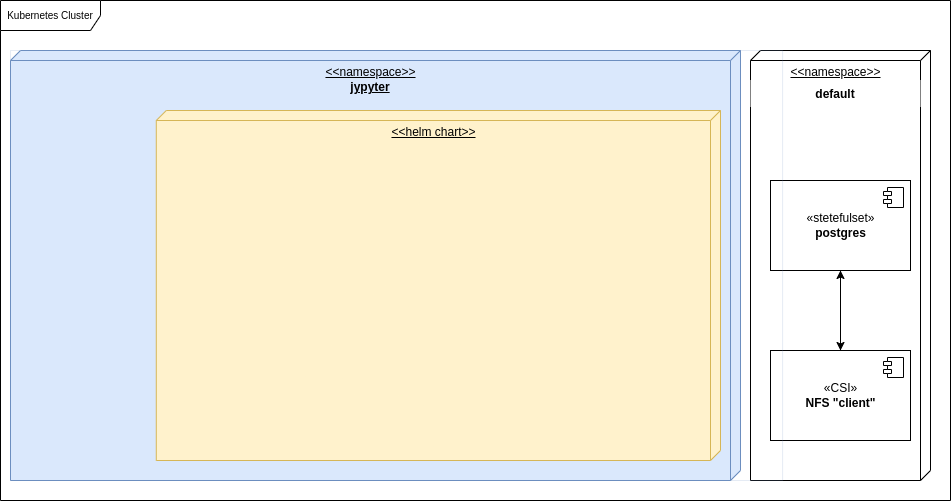

The diagram above was exported from draw.io. Its source (the exported page's mxGraphModel, read from the mxfile embedded in the PNG):
<mxGraphModel dx="2031" dy="1094" grid="1" gridSize="10" guides="1" tooltips="1" connect="1" arrows="1" fold="1" page="1" pageScale="1" pageWidth="1100" pageHeight="850" math="0" shadow="0">
  <root>
    <mxCell id="0" />
    <mxCell id="1" parent="0" />
    <mxCell id="2" value="Kubernetes Cluster" style="shape=umlFrame;whiteSpace=wrap;html=1;fontSize=10;width=100;height=30;" vertex="1" parent="1">
      <mxGeometry x="70" y="50" width="950" height="500" as="geometry" />
    </mxCell>
    <mxCell id="3" value="&amp;lt;&amp;lt;namespace&amp;gt;&amp;gt;" style="verticalAlign=top;align=center;spacingTop=8;spacingLeft=2;spacingRight=12;shape=cube;size=10;direction=south;fontStyle=4;html=1;fontSize=12;fontColor=#000000;strokeWidth=1;fillColor=default;" vertex="1" parent="1">
      <mxGeometry x="820" y="100" width="180" height="430" as="geometry" />
    </mxCell>
    <mxCell id="4" style="edgeStyle=orthogonalEdgeStyle;rounded=0;orthogonalLoop=1;jettySize=auto;html=1;fontSize=12;fontColor=#000000;strokeColor=#000000;" edge="1" source="5" target="8" parent="1">
      <mxGeometry relative="1" as="geometry" />
    </mxCell>
    <mxCell id="5" value="«stetefulset»&lt;br&gt;&lt;b&gt;postgres&lt;/b&gt;" style="html=1;dropTarget=0;fontSize=12;fontColor=#000000;strokeWidth=1;fillColor=default;" vertex="1" parent="1">
      <mxGeometry x="840" y="230" width="140" height="90" as="geometry" />
    </mxCell>
    <mxCell id="6" value="" style="shape=module;jettyWidth=8;jettyHeight=4;fontSize=12;fontColor=#000000;strokeWidth=1;fillColor=default;" vertex="1" parent="5">
      <mxGeometry x="1" width="20" height="20" relative="1" as="geometry">
        <mxPoint x="-27" y="7" as="offset" />
      </mxGeometry>
    </mxCell>
    <mxCell id="7" style="edgeStyle=orthogonalEdgeStyle;rounded=0;orthogonalLoop=1;jettySize=auto;html=1;fontSize=12;fontColor=#000000;strokeColor=#000000;" edge="1" source="8" target="5" parent="1">
      <mxGeometry relative="1" as="geometry" />
    </mxCell>
    <mxCell id="8" value="«CSI»&lt;br&gt;&lt;b&gt;NFS &quot;client&quot;&lt;/b&gt;" style="html=1;dropTarget=0;fontSize=12;fontColor=#000000;strokeWidth=1;fillColor=default;" vertex="1" parent="1">
      <mxGeometry x="840" y="400" width="140" height="90" as="geometry" />
    </mxCell>
    <mxCell id="9" value="" style="shape=module;jettyWidth=8;jettyHeight=4;fontSize=12;fontColor=#000000;strokeWidth=1;fillColor=default;" vertex="1" parent="8">
      <mxGeometry x="1" width="20" height="20" relative="1" as="geometry">
        <mxPoint x="-27" y="7" as="offset" />
      </mxGeometry>
    </mxCell>
    <mxCell id="10" value="default" style="text;align=center;fontStyle=1;verticalAlign=middle;spacingLeft=3;spacingRight=3;strokeColor=none;rotatable=0;points=[[0,0.5],[1,0.5]];portConstraint=eastwest;fontSize=12;fontColor=#000000;fillColor=default;" vertex="1" parent="1">
      <mxGeometry x="820" y="130" width="170" height="26" as="geometry" />
    </mxCell>
    <mxCell id="11" value="" style="group;fillColor=none;strokeColor=#6c8ebf;strokeWidth=0;" vertex="1" connectable="0" parent="1">
      <mxGeometry x="80" y="100" width="772.11" height="430" as="geometry" />
    </mxCell>
    <mxCell id="12" value="&amp;lt;&amp;lt;namespace&amp;gt;&amp;gt;" style="verticalAlign=top;align=center;spacingTop=8;spacingLeft=2;spacingRight=12;shape=cube;size=10;direction=south;fontStyle=4;html=1;fontSize=12;fillColor=#dae8fc;strokeColor=#6c8ebf;" vertex="1" parent="11">
      <mxGeometry width="730" height="430" as="geometry" />
    </mxCell>
    <mxCell id="13" value="&lt;u&gt;jypyter&lt;/u&gt;" style="text;html=1;strokeColor=none;fillColor=none;align=center;verticalAlign=middle;whiteSpace=wrap;rounded=0;fontSize=12;fontStyle=1" vertex="1" parent="11">
      <mxGeometry y="24.48" width="720" height="25.52" as="geometry" />
    </mxCell>
    <mxCell id="14" style="edgeStyle=orthogonalEdgeStyle;rounded=0;orthogonalLoop=1;jettySize=auto;html=1;fontSize=12;fontColor=#000000;strokeColor=#000000;" edge="1" parent="11">
      <mxGeometry relative="1" as="geometry">
        <Array as="points">
          <mxPoint x="595" y="260" />
        </Array>
      </mxGeometry>
    </mxCell>
    <mxCell id="15" value="&lt;u&gt;jypyter&lt;/u&gt;" style="text;html=1;strokeColor=none;fillColor=none;align=center;verticalAlign=middle;whiteSpace=wrap;rounded=0;fontSize=12;fontStyle=1" vertex="1" parent="11">
      <mxGeometry x="145.79" y="87" width="540" height="25.52" as="geometry" />
    </mxCell>
    <mxCell id="16" value="&amp;lt;&amp;lt;helm chart&amp;gt;&amp;gt;" style="verticalAlign=top;align=center;spacingTop=8;spacingLeft=2;spacingRight=12;shape=cube;size=10;direction=south;fontStyle=4;html=1;fontSize=12;fillColor=#fff2cc;strokeColor=#d6b656;" vertex="1" parent="1">
      <mxGeometry x="225.79" y="160" width="564.21" height="350" as="geometry" />
    </mxCell>
  </root>
</mxGraphModel>